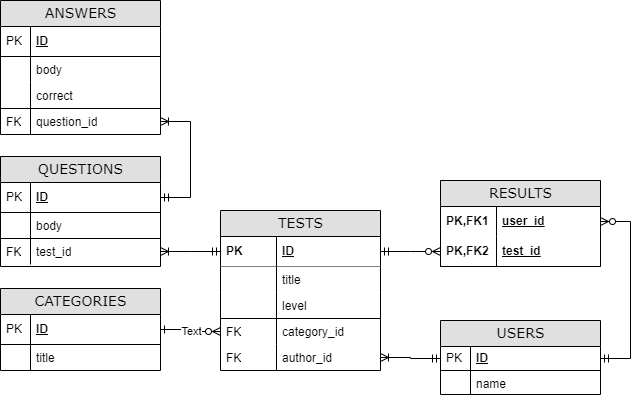

The diagram above was exported from draw.io. Its source (the exported page's mxGraphModel, read from the mxfile embedded in the PNG):
<mxGraphModel dx="862" dy="503" grid="1" gridSize="10" guides="1" tooltips="1" connect="1" arrows="1" fold="1" page="1" pageScale="1" pageWidth="1100" pageHeight="850" background="none" math="0" shadow="0">
  <root>
    <mxCell id="0" />
    <mxCell id="1" parent="0" />
    <mxCell id="2e49270ec7c68f3f-1" value="TESTS" style="swimlane;html=1;fontStyle=0;childLayout=stackLayout;horizontal=1;startSize=26;fillColor=#e0e0e0;horizontalStack=0;resizeParent=1;resizeLast=0;collapsible=1;marginBottom=0;swimlaneFillColor=#ffffff;align=center;rounded=0;shadow=0;comic=0;labelBackgroundColor=none;strokeWidth=1;fontFamily=Verdana;fontSize=14" parent="1" vertex="1">
      <mxGeometry x="330" y="410" width="160" height="160" as="geometry" />
    </mxCell>
    <mxCell id="2e49270ec7c68f3f-2" value="ID" style="shape=partialRectangle;top=0;left=0;right=0;bottom=1;html=1;align=left;verticalAlign=middle;fillColor=none;spacingLeft=60;spacingRight=4;whiteSpace=wrap;overflow=hidden;rotatable=0;points=[[0,0.5],[1,0.5]];portConstraint=eastwest;dropTarget=0;fontStyle=5;shadow=0;sketch=0;" parent="2e49270ec7c68f3f-1" vertex="1">
      <mxGeometry y="26" width="160" height="30" as="geometry" />
    </mxCell>
    <mxCell id="2e49270ec7c68f3f-3" value="PK" style="shape=partialRectangle;fontStyle=1;top=0;left=0;bottom=0;html=1;fillColor=none;align=left;verticalAlign=middle;spacingLeft=4;spacingRight=4;whiteSpace=wrap;overflow=hidden;rotatable=0;points=[];portConstraint=eastwest;part=1;" parent="2e49270ec7c68f3f-2" vertex="1" connectable="0">
      <mxGeometry width="56" height="30" as="geometry" />
    </mxCell>
    <mxCell id="2e49270ec7c68f3f-6" value="title" style="shape=partialRectangle;top=0;left=1;right=1;bottom=0;html=1;align=left;verticalAlign=top;fillColor=default;spacingLeft=60;spacingRight=4;whiteSpace=wrap;overflow=hidden;rotatable=0;points=[[0,0.5],[1,0.5]];portConstraint=eastwest;dropTarget=0;strokeColor=default;" parent="2e49270ec7c68f3f-1" vertex="1">
      <mxGeometry y="56" width="160" height="26" as="geometry" />
    </mxCell>
    <mxCell id="2e49270ec7c68f3f-7" value="" style="shape=partialRectangle;top=0;left=0;bottom=0;html=1;fillColor=none;align=left;verticalAlign=top;spacingLeft=4;spacingRight=4;whiteSpace=wrap;overflow=hidden;rotatable=0;points=[];portConstraint=eastwest;part=1;" parent="2e49270ec7c68f3f-6" vertex="1" connectable="0">
      <mxGeometry width="56" height="26" as="geometry" />
    </mxCell>
    <mxCell id="bqxlbhfmuOTAbBmIgsg_-14" value="level" style="shape=partialRectangle;top=0;left=0;right=0;bottom=1;html=1;align=left;verticalAlign=top;fillColor=none;spacingLeft=60;spacingRight=4;whiteSpace=wrap;overflow=hidden;rotatable=0;points=[[0,0.5],[1,0.5]];portConstraint=eastwest;dropTarget=0;" parent="2e49270ec7c68f3f-1" vertex="1">
      <mxGeometry y="82" width="160" height="26" as="geometry" />
    </mxCell>
    <mxCell id="bqxlbhfmuOTAbBmIgsg_-15" value="" style="shape=partialRectangle;top=0;left=0;bottom=0;html=1;fillColor=none;align=left;verticalAlign=top;spacingLeft=4;spacingRight=4;whiteSpace=wrap;overflow=hidden;rotatable=0;points=[];portConstraint=eastwest;part=1;" parent="bqxlbhfmuOTAbBmIgsg_-14" vertex="1" connectable="0">
      <mxGeometry width="56" height="26" as="geometry" />
    </mxCell>
    <mxCell id="bqxlbhfmuOTAbBmIgsg_-6" value="category_id" style="shape=partialRectangle;top=0;left=0;right=0;bottom=0;html=1;align=left;verticalAlign=top;fillColor=none;spacingLeft=60;spacingRight=4;whiteSpace=wrap;overflow=hidden;rotatable=0;points=[[0,0.5],[1,0.5]];portConstraint=eastwest;dropTarget=0;" parent="2e49270ec7c68f3f-1" vertex="1">
      <mxGeometry y="108" width="160" height="26" as="geometry" />
    </mxCell>
    <mxCell id="bqxlbhfmuOTAbBmIgsg_-7" value="FK" style="shape=partialRectangle;top=0;left=0;bottom=0;html=1;fillColor=none;align=left;verticalAlign=top;spacingLeft=4;spacingRight=4;whiteSpace=wrap;overflow=hidden;rotatable=0;points=[];portConstraint=eastwest;part=1;" parent="bqxlbhfmuOTAbBmIgsg_-6" vertex="1" connectable="0">
      <mxGeometry width="56" height="26" as="geometry" />
    </mxCell>
    <mxCell id="bqxlbhfmuOTAbBmIgsg_-12" value="author_id" style="shape=partialRectangle;top=0;left=0;right=0;bottom=0;html=1;align=left;verticalAlign=top;fillColor=none;spacingLeft=60;spacingRight=4;whiteSpace=wrap;overflow=hidden;rotatable=0;points=[[0,0.5],[1,0.5]];portConstraint=eastwest;dropTarget=0;" parent="2e49270ec7c68f3f-1" vertex="1">
      <mxGeometry y="134" width="160" height="26" as="geometry" />
    </mxCell>
    <mxCell id="bqxlbhfmuOTAbBmIgsg_-13" value="FK" style="shape=partialRectangle;top=0;left=0;bottom=0;html=1;fillColor=none;align=left;verticalAlign=top;spacingLeft=4;spacingRight=4;whiteSpace=wrap;overflow=hidden;rotatable=0;points=[];portConstraint=eastwest;part=1;" parent="bqxlbhfmuOTAbBmIgsg_-12" vertex="1" connectable="0">
      <mxGeometry width="56" height="26" as="geometry" />
    </mxCell>
    <mxCell id="2e49270ec7c68f3f-8" value="USERS" style="swimlane;html=1;fontStyle=0;childLayout=stackLayout;horizontal=1;startSize=26;fillColor=#e0e0e0;horizontalStack=0;resizeParent=1;resizeLast=0;collapsible=1;marginBottom=0;swimlaneFillColor=#ffffff;align=center;rounded=0;shadow=0;comic=0;labelBackgroundColor=none;strokeWidth=1;fontFamily=Verdana;fontSize=14;swimlaneLine=1;" parent="1" vertex="1">
      <mxGeometry x="550" y="520" width="160" height="74" as="geometry" />
    </mxCell>
    <mxCell id="2e49270ec7c68f3f-9" value="ID" style="shape=partialRectangle;top=0;left=0;right=0;bottom=1;html=1;align=left;verticalAlign=middle;fillColor=none;spacingLeft=34;spacingRight=4;whiteSpace=wrap;overflow=hidden;rotatable=0;points=[[0,0.5],[1,0.5]];portConstraint=eastwest;dropTarget=0;fontStyle=5;" parent="2e49270ec7c68f3f-8" vertex="1">
      <mxGeometry y="26" width="160" height="24" as="geometry" />
    </mxCell>
    <mxCell id="2e49270ec7c68f3f-10" value="PK" style="shape=partialRectangle;top=0;left=0;bottom=0;html=1;fillColor=none;align=left;verticalAlign=middle;spacingLeft=4;spacingRight=4;whiteSpace=wrap;overflow=hidden;rotatable=0;points=[];portConstraint=eastwest;part=1;" parent="2e49270ec7c68f3f-9" vertex="1" connectable="0">
      <mxGeometry width="30" height="24" as="geometry" />
    </mxCell>
    <mxCell id="2e49270ec7c68f3f-11" value="name" style="shape=partialRectangle;top=0;left=0;right=0;bottom=0;html=1;align=left;verticalAlign=top;fillColor=none;spacingLeft=34;spacingRight=4;whiteSpace=wrap;overflow=hidden;rotatable=0;points=[[0,0.5],[1,0.5]];portConstraint=eastwest;dropTarget=0;" parent="2e49270ec7c68f3f-8" vertex="1">
      <mxGeometry y="50" width="160" height="24" as="geometry" />
    </mxCell>
    <mxCell id="2e49270ec7c68f3f-12" value="" style="shape=partialRectangle;top=0;left=0;bottom=0;html=1;fillColor=none;align=left;verticalAlign=top;spacingLeft=4;spacingRight=4;whiteSpace=wrap;overflow=hidden;rotatable=0;points=[];portConstraint=eastwest;part=1;" parent="2e49270ec7c68f3f-11" vertex="1" connectable="0">
      <mxGeometry width="30" height="24" as="geometry" />
    </mxCell>
    <mxCell id="2e49270ec7c68f3f-19" value="QUESTIONS" style="swimlane;html=1;fontStyle=0;childLayout=stackLayout;horizontal=1;startSize=26;fillColor=#e0e0e0;horizontalStack=0;resizeParent=1;resizeLast=0;collapsible=1;marginBottom=0;swimlaneFillColor=#ffffff;align=center;rounded=0;shadow=0;comic=0;labelBackgroundColor=none;strokeWidth=1;fontFamily=Verdana;fontSize=14" parent="1" vertex="1">
      <mxGeometry x="110" y="356" width="160" height="110" as="geometry" />
    </mxCell>
    <mxCell id="2e49270ec7c68f3f-20" value="ID" style="shape=partialRectangle;top=0;left=0;right=0;bottom=1;html=1;align=left;verticalAlign=middle;fillColor=none;spacingLeft=34;spacingRight=4;whiteSpace=wrap;overflow=hidden;rotatable=0;points=[[0,0.5],[1,0.5]];portConstraint=eastwest;dropTarget=0;fontStyle=5;" parent="2e49270ec7c68f3f-19" vertex="1">
      <mxGeometry y="26" width="160" height="30" as="geometry" />
    </mxCell>
    <mxCell id="2e49270ec7c68f3f-21" value="PK" style="shape=partialRectangle;top=0;left=0;bottom=0;html=1;fillColor=none;align=left;verticalAlign=middle;spacingLeft=4;spacingRight=4;whiteSpace=wrap;overflow=hidden;rotatable=0;points=[];portConstraint=eastwest;part=1;" parent="2e49270ec7c68f3f-20" vertex="1" connectable="0">
      <mxGeometry width="30" height="30" as="geometry" />
    </mxCell>
    <mxCell id="2e49270ec7c68f3f-22" value="body" style="shape=partialRectangle;top=0;left=0;right=0;bottom=0;html=1;align=left;verticalAlign=top;fillColor=none;spacingLeft=34;spacingRight=4;whiteSpace=wrap;overflow=hidden;rotatable=0;points=[[0,0.5],[1,0.5]];portConstraint=eastwest;dropTarget=0;" parent="2e49270ec7c68f3f-19" vertex="1">
      <mxGeometry y="56" width="160" height="26" as="geometry" />
    </mxCell>
    <mxCell id="2e49270ec7c68f3f-23" value="" style="shape=partialRectangle;top=0;left=0;bottom=0;html=1;fillColor=none;align=left;verticalAlign=top;spacingLeft=4;spacingRight=4;whiteSpace=wrap;overflow=hidden;rotatable=0;points=[];portConstraint=eastwest;part=1;" parent="2e49270ec7c68f3f-22" vertex="1" connectable="0">
      <mxGeometry width="30" height="26" as="geometry" />
    </mxCell>
    <mxCell id="2e49270ec7c68f3f-24" value="test_id" style="shape=partialRectangle;top=1;left=0;right=0;bottom=0;html=1;align=left;verticalAlign=top;fillColor=none;spacingLeft=34;spacingRight=4;whiteSpace=wrap;overflow=hidden;rotatable=0;points=[[0,0.5],[1,0.5]];portConstraint=eastwest;dropTarget=0;" parent="2e49270ec7c68f3f-19" vertex="1">
      <mxGeometry y="82" width="160" height="26" as="geometry" />
    </mxCell>
    <mxCell id="2e49270ec7c68f3f-25" value="FK" style="shape=partialRectangle;top=0;left=0;bottom=0;html=1;fillColor=none;align=left;verticalAlign=top;spacingLeft=4;spacingRight=4;whiteSpace=wrap;overflow=hidden;rotatable=0;points=[];portConstraint=eastwest;part=1;" parent="2e49270ec7c68f3f-24" vertex="1" connectable="0">
      <mxGeometry width="30" height="26" as="geometry" />
    </mxCell>
    <mxCell id="2e49270ec7c68f3f-30" value="ANSWERS" style="swimlane;html=1;fontStyle=0;childLayout=stackLayout;horizontal=1;startSize=26;fillColor=#e0e0e0;horizontalStack=0;resizeParent=1;resizeLast=0;collapsible=1;marginBottom=0;swimlaneFillColor=#ffffff;align=center;rounded=0;shadow=0;comic=0;labelBackgroundColor=none;strokeWidth=1;fontFamily=Verdana;fontSize=14" parent="1" vertex="1">
      <mxGeometry x="110" y="200" width="160" height="134" as="geometry" />
    </mxCell>
    <mxCell id="2e49270ec7c68f3f-31" value="ID" style="shape=partialRectangle;top=0;left=0;right=0;bottom=1;html=1;align=left;verticalAlign=middle;fillColor=none;spacingLeft=34;spacingRight=4;whiteSpace=wrap;overflow=hidden;rotatable=0;points=[[0,0.5],[1,0.5]];portConstraint=eastwest;dropTarget=0;fontStyle=5;" parent="2e49270ec7c68f3f-30" vertex="1">
      <mxGeometry y="26" width="160" height="30" as="geometry" />
    </mxCell>
    <mxCell id="2e49270ec7c68f3f-32" value="PK" style="shape=partialRectangle;top=0;left=0;bottom=0;html=1;fillColor=none;align=left;verticalAlign=middle;spacingLeft=4;spacingRight=4;whiteSpace=wrap;overflow=hidden;rotatable=0;points=[];portConstraint=eastwest;part=1;" parent="2e49270ec7c68f3f-31" vertex="1" connectable="0">
      <mxGeometry width="30" height="30" as="geometry" />
    </mxCell>
    <mxCell id="2e49270ec7c68f3f-33" value="body" style="shape=partialRectangle;top=0;left=0;right=0;bottom=0;html=1;align=left;verticalAlign=top;fillColor=none;spacingLeft=34;spacingRight=4;whiteSpace=wrap;overflow=hidden;rotatable=0;points=[[0,0.5],[1,0.5]];portConstraint=eastwest;dropTarget=0;" parent="2e49270ec7c68f3f-30" vertex="1">
      <mxGeometry y="56" width="160" height="26" as="geometry" />
    </mxCell>
    <mxCell id="2e49270ec7c68f3f-34" value="" style="shape=partialRectangle;top=0;left=0;bottom=0;html=1;fillColor=none;align=left;verticalAlign=top;spacingLeft=4;spacingRight=4;whiteSpace=wrap;overflow=hidden;rotatable=0;points=[];portConstraint=eastwest;part=1;" parent="2e49270ec7c68f3f-33" vertex="1" connectable="0">
      <mxGeometry width="30" height="26" as="geometry" />
    </mxCell>
    <mxCell id="2e49270ec7c68f3f-35" value="correct&lt;br&gt;" style="shape=partialRectangle;top=0;left=0;right=0;bottom=0;html=1;align=left;verticalAlign=top;fillColor=none;spacingLeft=34;spacingRight=4;whiteSpace=wrap;overflow=hidden;rotatable=0;points=[[0,0.5],[1,0.5]];portConstraint=eastwest;dropTarget=0;" parent="2e49270ec7c68f3f-30" vertex="1">
      <mxGeometry y="82" width="160" height="26" as="geometry" />
    </mxCell>
    <mxCell id="2e49270ec7c68f3f-36" value="" style="shape=partialRectangle;top=0;left=0;bottom=0;html=1;fillColor=none;align=left;verticalAlign=top;spacingLeft=4;spacingRight=4;whiteSpace=wrap;overflow=hidden;rotatable=0;points=[];portConstraint=eastwest;part=1;" parent="2e49270ec7c68f3f-35" vertex="1" connectable="0">
      <mxGeometry width="30" height="26" as="geometry" />
    </mxCell>
    <mxCell id="2e49270ec7c68f3f-37" value="question_id" style="shape=partialRectangle;top=1;left=0;right=0;bottom=0;html=1;align=left;verticalAlign=top;fillColor=none;spacingLeft=34;spacingRight=4;whiteSpace=wrap;overflow=hidden;rotatable=0;points=[[0,0.5],[1,0.5]];portConstraint=eastwest;dropTarget=0;" parent="2e49270ec7c68f3f-30" vertex="1">
      <mxGeometry y="108" width="160" height="26" as="geometry" />
    </mxCell>
    <mxCell id="2e49270ec7c68f3f-38" value="FK" style="shape=partialRectangle;top=0;left=0;bottom=0;html=1;fillColor=none;align=left;verticalAlign=top;spacingLeft=4;spacingRight=4;whiteSpace=wrap;overflow=hidden;rotatable=0;points=[];portConstraint=eastwest;part=1;" parent="2e49270ec7c68f3f-37" vertex="1" connectable="0">
      <mxGeometry width="30" height="26" as="geometry" />
    </mxCell>
    <mxCell id="2e49270ec7c68f3f-48" value="RESULTS" style="swimlane;html=1;fontStyle=0;childLayout=stackLayout;horizontal=1;startSize=26;fillColor=#e0e0e0;horizontalStack=0;resizeParent=1;resizeLast=0;collapsible=1;marginBottom=0;swimlaneFillColor=#ffffff;align=center;rounded=0;shadow=0;comic=0;labelBackgroundColor=none;strokeWidth=1;fontFamily=Verdana;fontSize=14" parent="1" vertex="1">
      <mxGeometry x="550" y="380" width="160" height="86" as="geometry" />
    </mxCell>
    <mxCell id="2e49270ec7c68f3f-49" value="user_id" style="shape=partialRectangle;top=0;left=0;right=0;bottom=0;html=1;align=left;verticalAlign=middle;fillColor=none;spacingLeft=60;spacingRight=4;whiteSpace=wrap;overflow=hidden;rotatable=0;points=[[0,0.5],[1,0.5]];portConstraint=eastwest;dropTarget=0;fontStyle=5;" parent="2e49270ec7c68f3f-48" vertex="1">
      <mxGeometry y="26" width="160" height="30" as="geometry" />
    </mxCell>
    <mxCell id="2e49270ec7c68f3f-50" value="PK,FK1" style="shape=partialRectangle;fontStyle=1;top=0;left=0;bottom=0;html=1;fillColor=none;align=left;verticalAlign=middle;spacingLeft=4;spacingRight=4;whiteSpace=wrap;overflow=hidden;rotatable=0;points=[];portConstraint=eastwest;part=1;" parent="2e49270ec7c68f3f-49" vertex="1" connectable="0">
      <mxGeometry width="56" height="30" as="geometry" />
    </mxCell>
    <mxCell id="2e49270ec7c68f3f-51" value="test_id" style="shape=partialRectangle;top=0;left=0;right=0;bottom=1;html=1;align=left;verticalAlign=middle;fillColor=none;spacingLeft=60;spacingRight=4;whiteSpace=wrap;overflow=hidden;rotatable=0;points=[[0,0.5],[1,0.5]];portConstraint=eastwest;dropTarget=0;fontStyle=5;" parent="2e49270ec7c68f3f-48" vertex="1">
      <mxGeometry y="56" width="160" height="30" as="geometry" />
    </mxCell>
    <mxCell id="2e49270ec7c68f3f-52" value="PK,FK2" style="shape=partialRectangle;fontStyle=1;top=0;left=0;bottom=0;html=1;fillColor=none;align=left;verticalAlign=middle;spacingLeft=4;spacingRight=4;whiteSpace=wrap;overflow=hidden;rotatable=0;points=[];portConstraint=eastwest;part=1;" parent="2e49270ec7c68f3f-51" vertex="1" connectable="0">
      <mxGeometry width="56" height="30" as="geometry" />
    </mxCell>
    <mxCell id="2e49270ec7c68f3f-80" value="CATEGORIES" style="swimlane;html=1;fontStyle=0;childLayout=stackLayout;horizontal=1;startSize=26;fillColor=#e0e0e0;horizontalStack=0;resizeParent=1;resizeLast=0;collapsible=1;marginBottom=0;swimlaneFillColor=#ffffff;align=center;rounded=0;shadow=0;comic=0;labelBackgroundColor=none;strokeWidth=1;fontFamily=Verdana;fontSize=14" parent="1" vertex="1">
      <mxGeometry x="110" y="488" width="160" height="82" as="geometry" />
    </mxCell>
    <mxCell id="2e49270ec7c68f3f-81" value="ID" style="shape=partialRectangle;top=0;left=0;right=0;bottom=1;html=1;align=left;verticalAlign=middle;fillColor=none;spacingLeft=34;spacingRight=4;whiteSpace=wrap;overflow=hidden;rotatable=0;points=[[0,0.5],[1,0.5]];portConstraint=eastwest;dropTarget=0;fontStyle=5;" parent="2e49270ec7c68f3f-80" vertex="1">
      <mxGeometry y="26" width="160" height="30" as="geometry" />
    </mxCell>
    <mxCell id="2e49270ec7c68f3f-82" value="PK" style="shape=partialRectangle;top=0;left=0;bottom=0;html=1;fillColor=none;align=left;verticalAlign=middle;spacingLeft=4;spacingRight=4;whiteSpace=wrap;overflow=hidden;rotatable=0;points=[];portConstraint=eastwest;part=1;" parent="2e49270ec7c68f3f-81" vertex="1" connectable="0">
      <mxGeometry width="30" height="30" as="geometry" />
    </mxCell>
    <mxCell id="2e49270ec7c68f3f-83" value="title" style="shape=partialRectangle;top=0;left=0;right=0;bottom=0;html=1;align=left;verticalAlign=top;fillColor=none;spacingLeft=34;spacingRight=4;whiteSpace=wrap;overflow=hidden;rotatable=0;points=[[0,0.5],[1,0.5]];portConstraint=eastwest;dropTarget=0;" parent="2e49270ec7c68f3f-80" vertex="1">
      <mxGeometry y="56" width="160" height="26" as="geometry" />
    </mxCell>
    <mxCell id="2e49270ec7c68f3f-84" value="" style="shape=partialRectangle;top=0;left=0;bottom=0;html=1;fillColor=none;align=left;verticalAlign=top;spacingLeft=4;spacingRight=4;whiteSpace=wrap;overflow=hidden;rotatable=0;points=[];portConstraint=eastwest;part=1;" parent="2e49270ec7c68f3f-83" vertex="1" connectable="0">
      <mxGeometry width="30" height="26" as="geometry" />
    </mxCell>
    <mxCell id="bqxlbhfmuOTAbBmIgsg_-16" value="" style="edgeStyle=entityRelationEdgeStyle;fontSize=12;html=1;endArrow=ERmandOne;startArrow=ERzeroToMany;rounded=0;startFill=0;endFill=0;" parent="1" source="2e49270ec7c68f3f-49" target="2e49270ec7c68f3f-9" edge="1">
      <mxGeometry width="100" height="100" relative="1" as="geometry">
        <mxPoint x="730" y="490" as="sourcePoint" />
        <mxPoint x="540" y="810" as="targetPoint" />
      </mxGeometry>
    </mxCell>
    <mxCell id="bqxlbhfmuOTAbBmIgsg_-20" value="" style="edgeStyle=entityRelationEdgeStyle;fontSize=12;html=1;endArrow=ERoneToMany;rounded=0;startArrow=ERmandOne;startFill=0;" parent="1" source="2e49270ec7c68f3f-9" target="bqxlbhfmuOTAbBmIgsg_-12" edge="1">
      <mxGeometry width="100" height="100" relative="1" as="geometry">
        <mxPoint x="380" y="710" as="sourcePoint" />
        <mxPoint x="330" y="600" as="targetPoint" />
      </mxGeometry>
    </mxCell>
    <mxCell id="bqxlbhfmuOTAbBmIgsg_-21" value="" style="edgeStyle=entityRelationEdgeStyle;fontSize=12;html=1;endArrow=ERzeroToMany;rounded=0;startArrow=ERone;startFill=0;endFill=0;" parent="1" source="2e49270ec7c68f3f-81" target="bqxlbhfmuOTAbBmIgsg_-6" edge="1">
      <mxGeometry width="100" height="100" relative="1" as="geometry">
        <mxPoint x="230" y="700" as="sourcePoint" />
        <mxPoint x="330" y="600" as="targetPoint" />
      </mxGeometry>
    </mxCell>
    <mxCell id="6UvA8qtNj3RBX8StC1Vo-1" value="Text" style="edgeLabel;html=1;align=center;verticalAlign=middle;resizable=0;points=[];" parent="bqxlbhfmuOTAbBmIgsg_-21" vertex="1" connectable="0">
      <mxGeometry x="-0.0117" relative="1" as="geometry">
        <mxPoint as="offset" />
      </mxGeometry>
    </mxCell>
    <mxCell id="bqxlbhfmuOTAbBmIgsg_-24" value="" style="edgeStyle=entityRelationEdgeStyle;fontSize=12;html=1;endArrow=ERoneToMany;rounded=0;endFill=0;startArrow=ERmandOne;startFill=0;" parent="1" source="2e49270ec7c68f3f-2" target="2e49270ec7c68f3f-24" edge="1">
      <mxGeometry width="100" height="100" relative="1" as="geometry">
        <mxPoint x="110" y="344" as="sourcePoint" />
        <mxPoint x="240" y="354" as="targetPoint" />
      </mxGeometry>
    </mxCell>
    <mxCell id="bqxlbhfmuOTAbBmIgsg_-31" value="" style="edgeStyle=entityRelationEdgeStyle;fontSize=12;html=1;endArrow=ERzeroToMany;startArrow=ERmandOne;rounded=0;endFill=0;startFill=0;" parent="1" source="2e49270ec7c68f3f-2" target="2e49270ec7c68f3f-51" edge="1">
      <mxGeometry width="100" height="100" relative="1" as="geometry">
        <mxPoint x="550" y="400" as="sourcePoint" />
        <mxPoint x="650" y="300" as="targetPoint" />
      </mxGeometry>
    </mxCell>
    <mxCell id="bqxlbhfmuOTAbBmIgsg_-36" value="" style="edgeStyle=entityRelationEdgeStyle;fontSize=12;html=1;endArrow=ERoneToMany;rounded=0;endFill=0;startArrow=ERmandOne;startFill=0;" parent="1" source="2e49270ec7c68f3f-20" target="2e49270ec7c68f3f-37" edge="1">
      <mxGeometry width="100" height="100" relative="1" as="geometry">
        <mxPoint x="510" y="490" as="sourcePoint" />
        <mxPoint x="610" y="390" as="targetPoint" />
      </mxGeometry>
    </mxCell>
  </root>
</mxGraphModel>